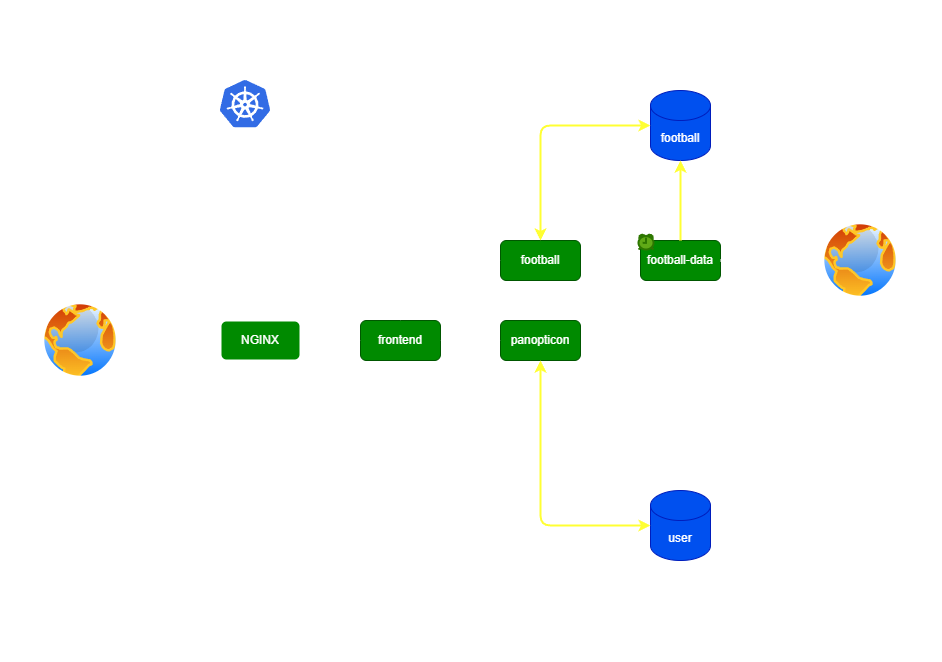

The diagram above was exported from draw.io. Its source (the exported page's mxGraphModel, read from the mxfile embedded in the PNG):
<mxGraphModel dx="1224" dy="470" grid="1" gridSize="10" guides="1" tooltips="1" connect="1" arrows="1" fold="1" page="1" pageScale="1" pageWidth="850" pageHeight="1100" background="none" math="0" shadow="0">
  <root>
    <mxCell id="0" />
    <mxCell id="1" parent="0" />
    <mxCell id="23" value="" style="whiteSpace=wrap;html=1;aspect=fixed;dashed=1;strokeWidth=3;fillColor=none;strokeColor=#FFFFFF;" parent="1" vertex="1">
      <mxGeometry x="-190" y="91" width="559" height="559" as="geometry" />
    </mxCell>
    <mxCell id="4" value="" style="editableCssRules=.*;shape=image;verticalLabelPosition=bottom;labelBackgroundColor=#ffffff;verticalAlign=top;aspect=fixed;imageAspect=0;image=data:image/svg+xml,(base64 omitted: 7556 chars);fontColor=default;" parent="1" vertex="1">
      <mxGeometry x="-160" y="120" width="50" height="47.5" as="geometry" />
    </mxCell>
    <mxCell id="6" value="NGINX" style="rounded=1;whiteSpace=wrap;html=1;fillColor=#008a00;fontColor=#ffffff;strokeColor=#FFFFFF;strokeWidth=2;" parent="1" vertex="1">
      <mxGeometry x="-160" y="360" width="80" height="40" as="geometry" />
    </mxCell>
    <mxCell id="19" value="" style="aspect=fixed;perimeter=ellipsePerimeter;html=1;align=center;shadow=0;dashed=0;spacingTop=3;image;image=img/lib/active_directory/internet_globe.svg;" parent="1" vertex="1">
      <mxGeometry x="-340" y="340" width="80" height="80" as="geometry" />
    </mxCell>
    <mxCell id="7" value="frontend" style="rounded=1;whiteSpace=wrap;html=1;fillColor=#008a00;fontColor=#ffffff;strokeColor=#005700;" parent="1" vertex="1">
      <mxGeometry x="-20" y="360" width="80" height="40" as="geometry" />
    </mxCell>
    <mxCell id="2" value="user" style="shape=cylinder3;whiteSpace=wrap;html=1;boundedLbl=1;backgroundOutline=1;size=15;fillColor=#0050ef;fontColor=#ffffff;strokeColor=#001DBC;" parent="1" vertex="1">
      <mxGeometry x="270" y="530" width="60" height="70" as="geometry" />
    </mxCell>
    <mxCell id="9" value="panopticon" style="rounded=1;whiteSpace=wrap;html=1;fillColor=#008a00;fontColor=#ffffff;strokeColor=#005700;" parent="1" vertex="1">
      <mxGeometry x="120" y="360" width="80" height="40" as="geometry" />
    </mxCell>
    <mxCell id="11" value="football" style="rounded=1;whiteSpace=wrap;html=1;fillColor=#008a00;fontColor=#ffffff;strokeColor=#005700;" parent="1" vertex="1">
      <mxGeometry x="120" y="280" width="80" height="40" as="geometry" />
    </mxCell>
    <mxCell id="13" value="football" style="shape=cylinder3;whiteSpace=wrap;html=1;boundedLbl=1;backgroundOutline=1;size=15;fillColor=#0050ef;fontColor=#ffffff;strokeColor=#001DBC;" parent="1" vertex="1">
      <mxGeometry x="270" y="130" width="60" height="70" as="geometry" />
    </mxCell>
    <mxCell id="14" value="football-data" style="rounded=1;whiteSpace=wrap;html=1;fillColor=#008a00;fontColor=#ffffff;strokeColor=#005700;" parent="1" vertex="1">
      <mxGeometry x="260" y="280" width="80" height="40" as="geometry" />
    </mxCell>
    <mxCell id="21" value="" style="aspect=fixed;perimeter=ellipsePerimeter;html=1;align=center;shadow=0;dashed=0;spacingTop=3;image;image=img/lib/active_directory/internet_globe.svg;" parent="1" vertex="1">
      <mxGeometry x="440" y="260" width="80" height="80" as="geometry" />
    </mxCell>
    <mxCell id="20" style="edgeStyle=none;html=1;entryX=0;entryY=0.5;entryDx=0;entryDy=0;strokeColor=#FFFFFF;strokeWidth=2;" parent="1" source="19" target="6" edge="1">
      <mxGeometry relative="1" as="geometry" />
    </mxCell>
    <mxCell id="8" style="edgeStyle=none;html=1;exitX=1;exitY=0.5;exitDx=0;exitDy=0;startArrow=classic;startFill=1;endArrow=classic;endFill=1;strokeColor=#FFFFFF;strokeWidth=2;" parent="1" source="6" target="7" edge="1">
      <mxGeometry relative="1" as="geometry" />
    </mxCell>
    <mxCell id="10" style="edgeStyle=none;html=1;exitX=1;exitY=0.5;exitDx=0;exitDy=0;startArrow=classic;startFill=1;endArrow=classic;endFill=1;strokeColor=#FFFFFF;strokeWidth=2;" parent="1" source="7" target="9" edge="1">
      <mxGeometry relative="1" as="geometry" />
    </mxCell>
    <mxCell id="12" style="edgeStyle=none;html=1;exitX=0.5;exitY=0;exitDx=0;exitDy=0;entryX=0;entryY=0.5;entryDx=0;entryDy=0;startArrow=classic;startFill=1;endArrow=classic;endFill=1;strokeColor=#FFFFFF;strokeWidth=2;" parent="1" source="7" target="11" edge="1">
      <mxGeometry relative="1" as="geometry">
        <Array as="points">
          <mxPoint x="20" y="300" />
        </Array>
      </mxGeometry>
    </mxCell>
    <mxCell id="17" style="edgeStyle=none;html=1;entryX=0;entryY=0.5;entryDx=0;entryDy=0;entryPerimeter=0;startArrow=classic;startFill=1;endArrow=classic;endFill=1;strokeColor=#FFFF33;strokeWidth=2;" parent="1" source="9" target="2" edge="1">
      <mxGeometry relative="1" as="geometry">
        <Array as="points">
          <mxPoint x="160" y="565" />
        </Array>
      </mxGeometry>
    </mxCell>
    <mxCell id="15" style="edgeStyle=none;html=1;exitX=0.5;exitY=0;exitDx=0;exitDy=0;entryX=0;entryY=0.5;entryDx=0;entryDy=0;entryPerimeter=0;startArrow=classic;startFill=1;endArrow=classic;endFill=1;strokeColor=#FFFF33;strokeWidth=2;" parent="1" source="11" target="13" edge="1">
      <mxGeometry relative="1" as="geometry">
        <Array as="points">
          <mxPoint x="160" y="165" />
        </Array>
      </mxGeometry>
    </mxCell>
    <mxCell id="16" style="edgeStyle=none;html=1;exitX=0.5;exitY=1;exitDx=0;exitDy=0;exitPerimeter=0;startArrow=classic;startFill=1;endArrow=none;endFill=0;strokeColor=#FFFF33;strokeWidth=2;" parent="1" source="13" target="14" edge="1">
      <mxGeometry relative="1" as="geometry" />
    </mxCell>
    <mxCell id="22" style="edgeStyle=none;html=1;endArrow=none;endFill=0;startArrow=classic;startFill=1;strokeColor=#FFFFFF;strokeWidth=2;" parent="1" source="21" target="14" edge="1">
      <mxGeometry relative="1" as="geometry" />
    </mxCell>
    <mxCell id="24" value="" style="endArrow=none;html=1;strokeColor=none;" parent="1" edge="1">
      <mxGeometry width="50" height="50" relative="1" as="geometry">
        <mxPoint x="-200" y="40" as="sourcePoint" />
        <mxPoint x="370" y="40" as="targetPoint" />
      </mxGeometry>
    </mxCell>
    <mxCell id="25" value="" style="endArrow=none;html=1;strokeColor=none;" parent="1" edge="1">
      <mxGeometry width="50" height="50" relative="1" as="geometry">
        <mxPoint x="-200" y="700" as="sourcePoint" />
        <mxPoint x="370" y="700" as="targetPoint" />
      </mxGeometry>
    </mxCell>
    <mxCell id="26" value="" style="endArrow=none;html=1;strokeColor=none;" parent="1" edge="1">
      <mxGeometry width="50" height="50" relative="1" as="geometry">
        <mxPoint x="-380" y="660" as="sourcePoint" />
        <mxPoint x="-380" y="80" as="targetPoint" />
      </mxGeometry>
    </mxCell>
    <mxCell id="27" value="" style="endArrow=none;html=1;strokeColor=none;" parent="1" edge="1">
      <mxGeometry width="50" height="50" relative="1" as="geometry">
        <mxPoint x="560" y="663.44" as="sourcePoint" />
        <mxPoint x="560" y="83.44" as="targetPoint" />
      </mxGeometry>
    </mxCell>
    <mxCell id="28" value="" style="html=1;verticalLabelPosition=bottom;align=center;labelBackgroundColor=#ffffff;verticalAlign=top;strokeWidth=2;strokeColor=#2D7600;shadow=0;dashed=0;shape=mxgraph.ios7.icons.alarm_clock;fillColor=#60a917;fontColor=#ffffff;" parent="1" vertex="1">
      <mxGeometry x="258" y="274" width="15" height="15" as="geometry" />
    </mxCell>
  </root>
</mxGraphModel>